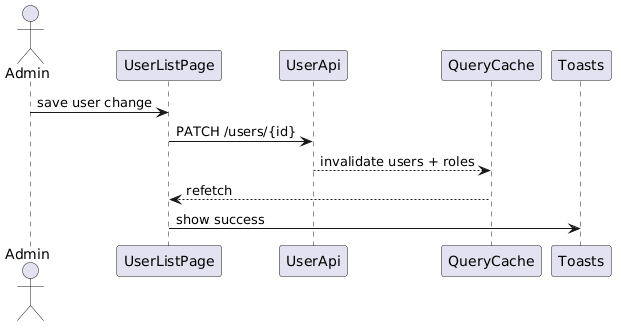

The diagram above was rendered by PlantUML. Its source (embedded in the PNG):
@startuml
actor Admin
participant UserListPage
participant UserApi
participant QueryCache
participant Toasts

Admin -> UserListPage : save user change
UserListPage -> UserApi : PATCH /users/{id}
UserApi --> QueryCache : invalidate users + roles
QueryCache --> UserListPage : refetch
UserListPage -> Toasts : show success
@enduml